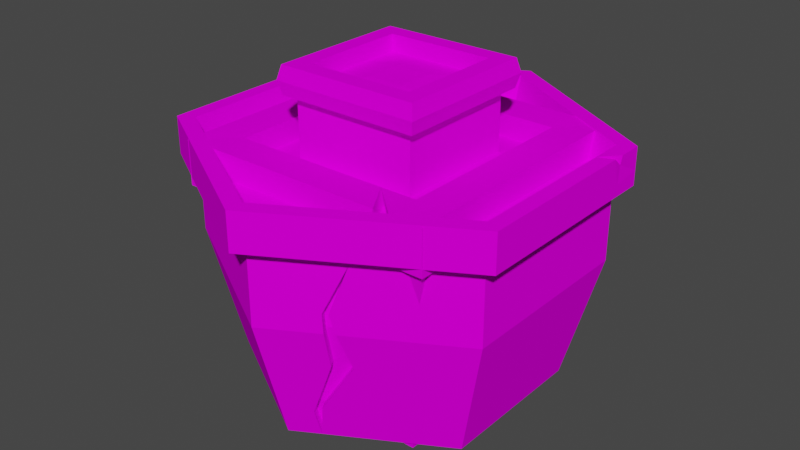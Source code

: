 # Source: pots.blend  (saved by Blender 2.92.15; exported with 4.5.12 LTS)
import bpy
from mathutils import Matrix  # noqa: F401  (used for matrix-valued properties, if any)

bpy.ops.wm.read_factory_settings(use_empty=True)
scene = bpy.context.scene
scene.name = 'Scene'

# ---- collections
col_collection = bpy.data.collections.new('Collection'); scene.collection.children.link(col_collection)

# ---- images (referenced by path relative to the original .blend; pixels are not part of the script)
import os
ASSET_DIR = os.environ.get("B2B_ASSET_DIR", "")  # directory of the original .blend (textures are referenced by path, not embedded)
HERE = os.path.dirname(os.path.abspath(__file__))  # packed textures are extracted next to this script under _unpacked/

def load_image(name, relpath, width, height, colorspace="sRGB"):
    """Load a texture the original file referenced (path relative to the .blend, or extracted next to this script)."""
    p = next((c for c in (os.path.join(HERE, relpath), os.path.join(ASSET_DIR, relpath)) if relpath and os.path.exists(c)), "")
    if p:
        img = bpy.data.images.load(p, check_existing=True)
        img.name = name
    else:  # same state as the original file: an image datablock whose file is absent (Cycles renders it pink)
        img = bpy.data.images.new(name, width, height)
        img.source = "FILE"
        img.filepath = "//" + (relpath or name)
    img.colorspace_settings.name = colorspace
    return img
img_colors_png = load_image('colors.png', 'colors.png', 1024, 1024, 'sRGB')

# ---- materials (node trees are filled in below, after node groups)
mat_material = bpy.data.materials.new('Material')
mat_material.alpha_threshold = 0.0
mat_material.use_transparent_shadow = False
mat_material.line_color = (0.0, 0.0, 0.0, 1.0)

# ---- material node trees
mat_material.use_nodes = True; mat_material.node_tree.nodes.clear()
_N = mat_material.node_tree.nodes; _L = mat_material.node_tree.links
n0 = _N.new('ShaderNodeOutputMaterial'); n0.name = 'Material Output'; n0.location = (300, 300)
n1 = _N.new('ShaderNodeBsdfPrincipled'); n1.name = 'Principled BSDF'; n1.location = (10, 300)
n1.distribution = 'GGX'
n1.subsurface_method = 'BURLEY'
n1.inputs[2].default_value = 0.0
n1.inputs[3].default_value = 1.45
n1.inputs[13].default_value = 0.0
n1.inputs[27].default_value = (0.0, 0.0, 0.0, 1.0)
n1.inputs[28].default_value = 1.0
n2 = _N.new('ShaderNodeTexImage'); n2.name = 'Image Texture'; n2.location = (-350, 163)
n2.image = img_colors_png
_L.new(n1.outputs[0], n0.inputs[0])
_L.new(n2.outputs[0], n1.inputs[0])
n0.is_active_output = True

# ---- world
world_world = bpy.data.worlds.new('World'); scene.world = world_world
world_world.use_nodes = True; world_world.node_tree.nodes.clear()
_N = world_world.node_tree.nodes; _L = world_world.node_tree.links
n0 = _N.new('ShaderNodeOutputWorld'); n0.name = 'World Output'; n0.location = (300, 300)
n1 = _N.new('ShaderNodeBackground'); n1.name = 'Background'; n1.location = (10, 300)
n1.inputs[0].default_value = (0.05088, 0.05088, 0.05088, 1.0)
_L.new(n1.outputs[0], n0.inputs[0])
n0.is_active_output = True
world_world.color = (0.05088, 0.05088, 0.05088)
world_world.use_sun_shadow = False
world_world.sun_shadow_jitter_overblur = 0.0

# ---- meshes
me_cylinder = bpy.data.meshes.new('Cylinder')
me_cylinder.from_pydata([(-3.151e-09, 0.09657, -0.0001006), (0.08363, 0.04828, -0.0001006), (0.08363, -0.04828, -0.0001006), (-1.159e-08, -0.09657, -0.0001006), (-0.08363, -0.04828, -0.0001006), (-0.08363, 0.04828, -0.0001006), (-1.85e-09, 0.1228, 0.01023), (-4.967e-10, 0.15, 0.1088), (-4.967e-10, 0.15, 0.1692), (0.1299, 0.075, 0.1692), (0.1299, 0.075, 0.1088), (0.1063, 0.06138, 0.01023), (0.1299, -0.075, 0.1692), (0.1299, -0.075, 0.1088), (0.1063, -0.06138, 0.01023), (-1.361e-08, -0.15, 0.1692), (-1.361e-08, -0.15, 0.1088), (-1.258e-08, -0.1228, 0.01023), (-0.1299, -0.075, 0.1692), (-0.1299, -0.075, 0.1088), (-0.1063, -0.06138, 0.01023), (-0.1299, 0.075, 0.1692), (-0.1299, 0.075, 0.1088), (-0.1063, 0.06138, 0.01023), (-1.112e-09, 0.1641, 0.1692), (-1.484e-08, -0.1641, 0.1692), (0.1421, -0.08203, 0.1988), (-1.484e-08, -0.1641, 0.1988), (-0.1421, -0.08203, 0.1988), (0.1421, 0.08203, 0.1988), (0.1421, -0.08203, 0.1692), (-0.1421, 0.08203, 0.1692), (-0.1421, -0.08203, 0.1692), (-1.112e-09, 0.1641, 0.1988), (0.1421, 0.08203, 0.1692), (-0.1421, 0.08203, 0.1988), (0.1299, 0.075, 0.1988), (-4.967e-10, 0.15, 0.1988), (-4.967e-10, 0.15, 0.1692), (0.1299, -0.075, 0.1988), (-1.361e-08, -0.15, 0.1988), (-0.1299, -0.075, 0.1988), (-0.1299, 0.075, 0.1988), (0.1299, 0.075, 0.1692), (0.1299, -0.075, 0.1692), (-1.361e-08, -0.15, 0.1692), (-0.1299, -0.075, 0.1692), (-0.1299, 0.075, 0.1692), (0.1299, 0.075, 0.1988), (-4.967e-10, 0.15, 0.1988), (0.1299, -0.075, 0.1988), (-1.361e-08, -0.15, 0.1988), (-0.1299, -0.075, 0.1988), (-0.1299, 0.075, 0.1988), (0.1414, 0.0609, 0.1918), (0.1414, 0.0609, 0.1918), (0.1414, 0.0609, 0.1918), (0.1414, 0.0609, 0.1918), (0.1414, 0.0609, 0.1918), (0.1421, 0.08203, 0.1811), (0.1421, 0.06192, 0.1988), (0.1421, 0.05253, 0.1988), (0.1421, 0.05818, 0.1782), (0.1299, 0.0479, 0.1988), (0.04829, -0.1221, 0.1088), (0.04134, -0.1261, 0.1088), (0.02118, -0.1105, 0.01023), (0.05667, -0.1173, 0.1609), (0.04068, -0.1265, 0.1238), (0.04449, -0.1243, 0.1231), (0.03991, -0.1187, 0.07889), (0.02055, -0.117, 0.03222), (0.0266, -0.1149, 0.03725), (0.05314, -0.1111, 0.07894), (0.04465, -0.1158, 0.1097), (0.0377, -0.1198, 0.1097), (0.05303, -0.111, 0.1618), (0.03704, -0.1202, 0.1246), (0.04085, -0.118, 0.1239), (0.03627, -0.1124, 0.07975), (0.01691, -0.1107, 0.03308), (0.01754, -0.1042, 0.01109), (0.02296, -0.1086, 0.03811), (0.0495, -0.1048, 0.0798), (0.1421, 0.08203, 0.1811), (0.1421, 0.06192, 0.1988), (0.1421, 0.05253, 0.1988), (0.1421, 0.05818, 0.1782), (0.1299, 0.0479, 0.1988), (0.1414, 0.0609, 0.1918), (0.1414, 0.0609, 0.1918), (0.1414, 0.0609, 0.1918), (0.1414, 0.0609, 0.1918), (0.1414, 0.0609, 0.1918), (0.0001922, 0.0002173, 0.1823), (-0.1246, 0.07196, 0.1779), (-0.1246, -0.07195, 0.1779), (3.064e-06, -0.1439, 0.1779), (0.1246, -0.07195, 0.1779), (3.077e-06, 0.1439, 0.1779), (0.1246, 0.07196, 0.1779)], [], [(21, 18, 46, 47), (53, 49, 37, 42), (18, 15, 45, 46), (15, 12, 44, 45), (12, 9, 43, 44), (9, 8, 38, 43), (0, 1, 2, 3, 4, 5), (5, 23, 6, 0), (23, 22, 7, 6), (22, 21, 8, 7), (4, 20, 23, 5), (20, 19, 22, 23), (19, 18, 21, 22), (3, 17, 20, 4), (17, 16, 19, 20), (16, 15, 18, 19), (2, 14, 66, 17, 3), (14, 13, 64, 73, 72, 66), (13, 12, 15, 16, 65, 68, 67, 69, 64), (1, 11, 14, 2), (11, 10, 13, 14), (10, 9, 12, 13), (0, 6, 11, 1), (6, 7, 10, 11), (7, 8, 9, 10), (31, 35, 33, 24), (32, 28, 35, 31), (25, 27, 28, 32), (30, 26, 27, 25), (34, 59, 62, 61, 26, 30), (24, 33, 29, 59, 34), (52, 53, 42, 41), (8, 21, 47, 38), (51, 52, 41, 40), (49, 48, 36, 37), (50, 51, 40, 39), (48, 50, 39, 63, 36), (43, 38, 24, 34), (39, 40, 27, 26), (47, 46, 32, 31), (42, 37, 33, 35), (44, 43, 34, 30), (36, 63, 60, 29), (37, 36, 29, 33), (46, 45, 25, 32), (40, 41, 28, 27), (45, 44, 30, 25), (41, 42, 35, 28), (38, 47, 31, 24), (49, 53, 95, 99), (51, 50, 98, 97), (48, 49, 99, 100), (53, 52, 96, 95), (50, 48, 100, 98), (52, 51, 97, 96), (54, 58, 56, 55), (60, 59, 29), (55, 57, 54), (61, 63, 39, 26), (61, 62, 87, 86), (63, 61, 86, 88), (56, 58, 92, 89), (59, 60, 85, 84), (60, 63, 88, 85), (73, 64, 74, 83), (66, 71, 70, 65, 16, 17), (64, 69, 78, 74), (74, 78, 76, 77, 75), (75, 79, 80, 81, 82, 83, 74), (71, 66, 81, 80), (69, 67, 76, 78), (67, 68, 77, 76), (66, 72, 82, 81), (65, 70, 79, 75), (68, 65, 75, 77), (72, 73, 83, 82), (70, 71, 80, 79), (90, 89, 84, 85), (92, 91, 86, 87), (89, 92, 87, 84), (93, 90, 85, 88), (91, 93, 88, 86), (57, 55, 90, 93), (55, 56, 89, 90), (62, 59, 84, 87), (54, 57, 93, 91), (58, 54, 91, 92), (94, 99, 95), (94, 95, 96), (94, 96, 97), (94, 97, 98), (94, 98, 100), (94, 100, 99)])
_uv = me_cylinder.uv_layers.new(name='UVMap')
_uv.uv.foreach_set('vector', [0.2702, 0.4063, 0.2702, 0.4063, 0.2702, 0.4063, 0.2702, 0.4063, 0.2702, 0.4063, 0.2702, 0.4063, 0.2702, 0.4063, 0.2702, 0.4063, 0.2702, 0.4063, 0.2702, 0.4063, 0.2702, 0.4063, 0.2702, 0.4063, 0.2702, 0.4063, 0.2702, 0.4063, 0.2702, 0.4063, 0.2702, 0.4063, 0.2702, 0.4063, 0.2702, 0.4063, 0.2702, 0.4063, 0.2702, 0.4063, 0.2702, 0.4063, 0.2702, 0.4063, 0.2702, 0.4063, 0.2702, 0.4063, 0.2702, 0.4063, 0.2702, 0.4063, 0.2702, 0.4063, 0.2702, 0.4063, 0.2702, 0.4063, 0.2702, 0.4063, 0.2702, 0.4063, 0.2702, 0.4063, 0.2702, 0.4063, 0.2702, 0.4063, 0.2702, 0.4063, 0.2702, 0.4063, 0.2702, 0.4063, 0.2702, 0.4063, 0.2702, 0.4063, 0.2702, 0.4063, 0.2702, 0.4063, 0.2702, 0.4063, 0.2702, 0.4063, 0.2702, 0.4063, 0.2702, 0.4063, 0.2702, 0.4063, 0.2702, 0.4063, 0.2702, 0.4063, 0.2702, 0.4063, 0.2702, 0.4063, 0.2702, 0.4063, 0.2702, 0.4063, 0.2702, 0.4063, 0.2702, 0.4063, 0.2702, 0.4063, 0.2702, 0.4063, 0.2702, 0.4063, 0.2702, 0.4063, 0.2702, 0.4063, 0.2702, 0.4063, 0.2702, 0.4063, 0.2702, 0.4063, 0.2702, 0.4063, 0.2702, 0.4063, 0.2702, 0.4063, 0.2702, 0.4063, 0.2702, 0.4063, 0.2702, 0.4063, 0.2702, 0.4063, 0.2702, 0.4063, 0.2702, 0.4063, 0.2702, 0.4063, 0.2702, 0.4063, 0.2702, 0.4063, 0.2702, 0.4063, 0.2702, 0.4063, 0.2702, 0.4063, 0.2702, 0.4063, 0.2702, 0.4063, 0.2702, 0.4063, 0.2702, 0.4063, 0.2702, 0.4063, 0.2702, 0.4063, 0.2702, 0.4063, 0.2702, 0.4063, 0.2702, 0.4063, 0.2702, 0.4063, 0.2702, 0.4063, 0.2702, 0.4063, 0.2702, 0.4063, 0.2702, 0.4063, 0.2702, 0.4063, 0.2702, 0.4063, 0.2702, 0.4063, 0.2702, 0.4063, 0.2702, 0.4063, 0.2702, 0.4063, 0.2702, 0.4063, 0.2702, 0.4063, 0.2702, 0.4063, 0.2702, 0.4063, 0.2702, 0.4063, 0.2702, 0.4063, 0.2702, 0.4063, 0.2702, 0.4063, 0.2702, 0.4063, 0.2702, 0.4063, 0.2702, 0.4063, 0.2702, 0.4063, 0.2702, 0.4063, 0.2702, 0.4063, 0.2702, 0.4063, 0.2702, 0.4063, 0.2702, 0.4063, 0.2702, 0.4063, 0.2702, 0.4063, 0.2702, 0.4063, 0.2702, 0.4063, 0.2702, 0.4063, 0.2702, 0.4063, 0.2702, 0.4063, 0.2702, 0.4063, 0.2702, 0.4063, 0.2702, 0.4063, 0.2702, 0.4063, 0.2702, 0.4063, 0.2702, 0.4063, 0.2702, 0.4063, 0.2702, 0.4063, 0.2702, 0.4063, 0.2702, 0.4063, 0.2702, 0.4063, 0.2702, 0.4063, 0.2702, 0.4063, 0.2702, 0.4063, 0.2702, 0.4063, 0.2702, 0.4063, 0.2702, 0.4063, 0.2702, 0.4063, 0.2702, 0.4063, 0.2702, 0.4063, 0.2702, 0.4063, 0.2702, 0.4063, 0.2702, 0.4063, 0.2702, 0.4063, 0.2702, 0.4063, 0.2702, 0.4063, 0.2702, 0.4063, 0.2702, 0.4063, 0.2702, 0.4063, 0.2702, 0.4063, 0.2702, 0.4063, 0.2702, 0.4063, 0.2702, 0.4063, 0.2702, 0.4063, 0.2702, 0.4063, 0.2702, 0.4063, 0.2702, 0.4063, 0.2702, 0.4063, 0.2702, 0.4063, 0.2702, 0.4063, 0.2702, 0.4063, 0.2702, 0.4063, 0.2702, 0.4063, 0.2702, 0.4063, 0.2702, 0.4063, 0.2702, 0.4063, 0.2702, 0.4063, 0.2702, 0.4063, 0.2702, 0.4063, 0.2702, 0.4063, 0.2702, 0.4063, 0.2702, 0.4063, 0.2702, 0.4063, 0.2702, 0.4063, 0.2702, 0.4063, 0.2702, 0.4063, 0.2702, 0.4063, 0.2702, 0.4063, 0.2702, 0.4063, 0.2702, 0.4063, 0.2702, 0.4063, 0.2702, 0.4063, 0.2702, 0.4063, 0.2702, 0.4063, 0.2702, 0.4063, 0.2702, 0.4063, 0.2702, 0.4063, 0.2702, 0.4063, 0.2702, 0.4063, 0.2702, 0.4063, 0.2702, 0.4063, 0.2702, 0.4063, 0.2702, 0.4063, 0.2702, 0.4063, 0.2702, 0.4063, 0.2702, 0.4063, 0.2702, 0.4063, 0.2702, 0.4063, 0.2702, 0.4063, 0.2702, 0.4063, 0.2702, 0.4063, 0.2702, 0.4063, 0.2702, 0.4063, 0.2702, 0.4063, 0.2702, 0.4063, 0.2702, 0.4063, 0.2702, 0.4063, 0.2702, 0.4063, 0.2702, 0.4063, 0.2702, 0.4063, 0.2702, 0.4063, 0.2702, 0.4063, 0.2702, 0.4063, 0.2702, 0.4063, 0.2702, 0.4063, 0.2702, 0.4063, 0.2702, 0.4063, 0.2702, 0.4063, 0.2702, 0.4063, 0.2702, 0.4063, 0.2702, 0.4063, 0.2702, 0.4063, 0.2702, 0.4063, 0.2702, 0.4063, 0.2702, 0.4063, 0.2702, 0.4063, 0.2702, 0.4063, 0.2702, 0.4063, 0.2702, 0.4063, 0.2702, 0.4063, 0.2702, 0.4063, 0.2702, 0.4063, 0.2702, 0.4063, 0.2702, 0.4063, 0.2702, 0.4063, 0.2702, 0.4063, 0.2702, 0.4063, 0.2702, 0.4063, 0.2702, 0.4063, 0.2702, 0.4063, 0.2702, 0.4063, 0.2702, 0.4063, 0.2702, 0.4063, 0.2702, 0.4063, 0.2702, 0.4063, 0.2702, 0.4063, 0.2702, 0.4063, 0.2702, 0.4063, 0.2702, 0.4063, 0.2702, 0.4063, 0.2702, 0.4063, 0.2702, 0.4063, 0.2702, 0.4063, 0.2702, 0.4063, 0.2702, 0.4063, 0.2702, 0.4063, 0.2702, 0.4063, 0.2702, 0.4063, 0.2702, 0.4063, 0.2702, 0.4063, 0.2702, 0.4063, 0.2702, 0.4063, 0.2702, 0.4063, 0.2702, 0.4063, 0.2702, 0.4063, 0.2702, 0.4063, 0.2702, 0.4063, 0.2702, 0.4063, 0.2702, 0.4063, 0.2702, 0.4063, 0.2702, 0.4063, 0.2702, 0.4063, 0.2702, 0.4063, 0.2702, 0.4063, 0.2702, 0.4063, 0.2702, 0.4063, 0.2702, 0.4063, 0.2702, 0.4063, 0.2702, 0.4063, 0.2702, 0.4063, 0.2702, 0.4063, 0.2596, 0.4532, 0.2596, 0.4532, 0.2596, 0.4532, 0.2596, 0.4532, 0.2596, 0.4532, 0.2596, 0.4532, 0.2596, 0.4532, 0.2596, 0.4532, 0.2596, 0.4532, 0.2596, 0.4532, 0.2596, 0.4532, 0.2596, 0.4532, 0.2702, 0.4063, 0.2702, 0.4063, 0.2702, 0.4063, 0.2702, 0.4063, 0.2702, 0.4063, 0.2702, 0.4063, 0.2702, 0.4063, 0.2702, 0.4063, 0.2702, 0.4063, 0.2702, 0.4063, 0.2702, 0.4063, 0.2702, 0.4063, 0.2702, 0.4063, 0.2702, 0.4063, 0.2702, 0.4063, 0.2702, 0.4063, 0.2702, 0.4063, 0.2702, 0.4063, 0.2702, 0.4063, 0.2702, 0.4063, 0.2702, 0.4063, 0.2702, 0.4063, 0.2702, 0.4063, 0.2702, 0.4063, 0.2702, 0.4063, 0.2702, 0.4063, 0.2702, 0.4063, 0.2702, 0.4063, 0.2702, 0.4063, 0.2702, 0.4063, 0.2702, 0.4063, 0.2702, 0.4063, 0.2571, 0.3438, 0.2571, 0.3438, 0.2571, 0.3438, 0.2571, 0.3438, 0.2571, 0.3438, 0.2571, 0.3438, 0.2571, 0.3438, 0.2571, 0.3438, 0.2571, 0.3438, 0.2571, 0.3438, 0.2571, 0.3438, 0.2571, 0.3438, 0.2571, 0.3438, 0.2571, 0.3438, 0.2571, 0.3438, 0.2571, 0.3438, 0.2571, 0.3438, 0.2571, 0.3438, 0.2571, 0.3438, 0.2571, 0.3438, 0.2702, 0.4063, 0.2702, 0.4063, 0.2702, 0.4063, 0.2702, 0.4063, 0.2702, 0.4063, 0.2702, 0.4063, 0.2702, 0.4063, 0.2702, 0.4063, 0.2702, 0.4063, 0.2702, 0.4063, 0.2702, 0.4063, 0.2702, 0.4063, 0.2702, 0.4063, 0.2702, 0.4063, 0.2702, 0.4063, 0.2702, 0.4063, 0.2702, 0.4063, 0.2702, 0.4063, 0.2702, 0.4063, 0.2702, 0.4063, 0.09929, 0.4457, 0.09929, 0.4457, 0.09929, 0.4457, 0.09929, 0.4457, 0.09929, 0.4457, 0.09929, 0.4457, 0.09929, 0.4457, 0.09929, 0.4457, 0.09929, 0.4457, 0.09929, 0.4457, 0.09929, 0.4457, 0.09929, 0.4457, 0.09929, 0.4457, 0.09929, 0.4457, 0.09929, 0.4457, 0.09929, 0.4457, 0.09929, 0.4457, 0.09929, 0.4457])
me_cylinder.materials.append(mat_material)
me_cylinder.use_remesh_fix_poles = True
me_cylinder.use_remesh_preserve_attributes = False
me_cylinder.use_mirror_vertex_groups = False
me_cylinder.update()
me_cube_001 = bpy.data.meshes.new('Cube.001')
me_cube_001.from_pydata([(-0.07105, -0.07105, -0.0008694), (-0.07672, -0.07672, 0.1972), (-0.07105, 0.07105, -0.0008694), (-0.07672, 0.07672, 0.1972), (0.07105, -0.07105, -0.0008694), (0.07672, -0.07672, 0.1972), (0.07105, 0.07105, -0.0008694), (0.07672, 0.07672, 0.1972), (-0.07105, -0.07105, 0.008598), (-0.08841, -0.08841, 0.09629), (-0.1043, -0.1043, 0.1628), (-0.1043, 0.1043, 0.1628), (-0.08841, 0.08841, 0.09629), (-0.07105, 0.07105, 0.008598), (0.1043, 0.1043, 0.1628), (0.08841, 0.08841, 0.09629), (0.07105, 0.07105, 0.008598), (0.1043, -0.1043, 0.1628), (0.08841, -0.08841, 0.09629), (0.07105, -0.07105, 0.008598), (-0.1043, -0.1043, 0.1979), (-0.1043, 0.1043, 0.1979), (0.1043, 0.1043, 0.1979), (0.1043, -0.1043, 0.1979), (-0.07672, -0.07672, 0.174), (-0.07672, 0.07672, 0.174), (0.07672, 0.07672, 0.174), (0.07672, -0.07672, 0.174), (-0.09876, -0.09876, 0.1594), (-0.09876, 0.09876, 0.1594), (0.09876, 0.09876, 0.1594), (0.09876, -0.09876, 0.1594), (0.05703, -0.1043, 0.1628), (0.04817, -0.07672, 0.1972), (0.07808, -0.1043, 0.1979), (0.06552, -0.1043, 0.1979), (0.07068, -0.09626, 0.1888), (0.06398, -0.09626, 0.1888), (0.05944, -0.09626, 0.17), (0.05471, -0.08152, 0.1884), (-0.0935, 0.08406, 0.1976), (-0.0868, 0.06074, 0.1975), (-0.1007, 0.03648, 0.1978), (-0.09018, 0.02095, 0.1976), (-0.09126, 0.03696, 0.1976), (-0.08375, 0.05818, 0.1974), (-0.09366, 0.08406, 0.1917), (-0.08695, 0.06074, 0.1916), (-0.1008, 0.03648, 0.1919), (-0.09033, 0.02095, 0.1917), (-0.09141, 0.03696, 0.1917), (-0.0839, 0.05818, 0.1915), (-0.07781, 0.07781, 0.04272), (-0.07596, 0.07596, 0.03338), (-0.08026, 0.04811, 0.05513), (-0.07684, 0.06284, 0.03787), (-0.0737, 0.04939, 0.022), (-0.07959, 0.02086, 0.05176), (-0.0875, 0.03227, 0.09172), (-0.04636, 0.07977, 0.05264), (-0.06535, 0.07671, 0.03719), (-0.07025, 0.06825, 0.04608), (-0.06864, 0.06664, 0.03793), (-0.07239, 0.04238, 0.05688), (-0.06941, 0.05521, 0.04185), (-0.06668, 0.0435, 0.02802), (-0.07181, 0.01864, 0.05395), (-0.0787, 0.02858, 0.08877), (-0.04286, 0.06996, 0.05471), (-0.05939, 0.0673, 0.04125)], [], [(10, 20, 21, 11), (11, 21, 22, 14), (14, 22, 23, 17), (17, 23, 34, 32), (2, 6, 4, 0), (5, 7, 26, 27), (4, 19, 8, 0), (19, 18, 9, 8), (31, 17, 32, 10, 28), (6, 16, 19, 4), (16, 15, 18, 19), (30, 14, 17, 31), (2, 13, 16, 6), (13, 53, 60, 59, 52, 12, 15, 16), (29, 11, 14, 30), (0, 8, 13, 2), (8, 9, 12, 52, 55, 54, 58, 57, 56, 53, 13), (28, 10, 11, 29), (1, 3, 21, 40, 45, 44, 43), (3, 7, 22, 21), (7, 5, 23, 22), (5, 33, 34, 23), (26, 25, 24, 27), (3, 1, 24, 25), (1, 33, 5, 27, 24), (7, 3, 25, 26), (9, 28, 29, 12), (12, 29, 30, 15), (15, 30, 31, 18), (18, 31, 28, 9), (37, 38, 36), (32, 35, 20, 10), (35, 32, 38, 37), (33, 35, 37, 39), (35, 33, 1, 20), (36, 39, 37), (34, 33, 39, 36), (32, 34, 36, 38), (49, 50, 51, 46, 47, 48), (44, 45, 51, 50), (42, 41, 40, 21, 20, 1, 43), (42, 43, 49, 48), (40, 41, 47, 46), (45, 40, 46, 51), (43, 44, 50, 49), (41, 42, 48, 47), (62, 65, 66, 67, 63, 64, 61), (56, 57, 66, 65), (52, 59, 68, 61), (61, 68, 69, 62), (54, 55, 64, 63), (59, 60, 69, 68), (57, 58, 67, 66), (55, 52, 61, 64), (60, 53, 62, 69), (58, 54, 63, 67), (53, 56, 65, 62)])
_uv = me_cube_001.uv_layers.new(name='UVMap')
_uv.uv.foreach_set('vector', [0.1279, 0.4063, 0.1279, 0.4063, 0.1279, 0.4063, 0.1279, 0.4063, 0.1279, 0.4063, 0.1279, 0.4063, 0.1279, 0.4063, 0.1279, 0.4063, 0.1279, 0.4063, 0.1279, 0.4063, 0.1279, 0.4063, 0.1279, 0.4063, 0.1279, 0.4063, 0.1279, 0.4063, 0.1279, 0.4063, 0.1279, 0.4062, 0.1279, 0.4063, 0.1279, 0.4063, 0.1279, 0.4063, 0.1279, 0.4063, 0.1279, 0.4063, 0.1279, 0.4063, 0.1279, 0.4063, 0.1279, 0.4063, 0.1279, 0.4063, 0.1279, 0.4063, 0.1279, 0.4063, 0.1279, 0.4063, 0.1279, 0.4063, 0.1279, 0.4063, 0.1279, 0.4063, 0.1279, 0.4063, 0.1279, 0.4063, 0.1279, 0.4063, 0.1279, 0.4062, 0.1279, 0.4063, 0.1279, 0.4063, 0.1279, 0.4063, 0.1279, 0.4063, 0.1279, 0.4063, 0.1279, 0.4063, 0.1279, 0.4063, 0.1279, 0.4063, 0.1279, 0.4063, 0.1279, 0.4063, 0.1279, 0.4063, 0.1279, 0.4063, 0.1279, 0.4063, 0.1279, 0.4063, 0.1279, 0.4063, 0.1279, 0.4063, 0.1279, 0.4063, 0.1279, 0.4063, 0.1279, 0.4063, 0.1279, 0.4062, 0.1279, 0.4062, 0.1279, 0.4063, 0.1279, 0.4063, 0.1279, 0.4063, 0.1279, 0.4063, 0.1279, 0.4063, 0.1279, 0.4063, 0.1279, 0.4063, 0.1279, 0.4063, 0.1279, 0.4063, 0.1279, 0.4063, 0.1279, 0.4063, 0.1279, 0.4063, 0.1279, 0.4063, 0.1279, 0.4063, 0.1279, 0.4063, 0.1279, 0.4063, 0.1279, 0.4063, 0.1279, 0.4062, 0.1279, 0.4063, 0.1279, 0.4063, 0.1279, 0.4063, 0.1279, 0.4062, 0.1279, 0.4062, 0.1279, 0.4063, 0.1279, 0.4063, 0.1279, 0.4063, 0.1279, 0.4063, 0.1279, 0.4063, 0.1279, 0.4063, 0.1279, 0.4063, 0.1279, 0.4063, 0.1279, 0.4063, 0.1279, 0.4063, 0.1279, 0.4063, 0.1279, 0.4062, 0.1279, 0.4063, 0.1279, 0.4063, 0.1279, 0.4063, 0.1279, 0.4063, 0.1279, 0.4063, 0.1279, 0.4063, 0.1279, 0.4063, 0.1279, 0.4063, 0.1279, 0.4063, 0.1279, 0.4062, 0.1279, 0.4063, 0.1279, 0.4063, 0.1869, 0.625, 0.1869, 0.625, 0.1869, 0.625, 0.1869, 0.625, 0.1279, 0.4063, 0.1279, 0.4063, 0.1279, 0.4063, 0.1279, 0.4063, 0.1279, 0.4063, 0.1279, 0.4062, 0.1279, 0.4063, 0.1279, 0.4063, 0.1279, 0.4063, 0.1279, 0.4063, 0.1279, 0.4063, 0.1279, 0.4063, 0.1279, 0.4063, 0.1279, 0.4063, 0.1279, 0.4063, 0.1279, 0.4063, 0.1279, 0.4063, 0.1279, 0.4063, 0.1279, 0.4063, 0.1279, 0.4063, 0.1279, 0.4063, 0.1279, 0.4063, 0.1279, 0.4063, 0.1279, 0.4063, 0.1279, 0.4063, 0.1279, 0.4063, 0.1279, 0.4063, 0.1279, 0.4063, 0.1279, 0.4063, 0.1016, 0.5, 0.1016, 0.5, 0.1016, 0.5, 0.1279, 0.4062, 0.1279, 0.4062, 0.1279, 0.4063, 0.1279, 0.4063, 0.1279, 0.4062, 0.1279, 0.4062, 0.1279, 0.4062, 0.1279, 0.4062, 0.1279, 0.4062, 0.1279, 0.4062, 0.1279, 0.4062, 0.1279, 0.4062, 0.1279, 0.4062, 0.1279, 0.4062, 0.1279, 0.4063, 0.1279, 0.4063, 0.1016, 0.5, 0.1016, 0.5, 0.1016, 0.5, 0.1279, 0.4063, 0.1279, 0.4062, 0.1279, 0.4062, 0.1279, 0.4063, 0.1279, 0.4062, 0.1279, 0.4063, 0.1279, 0.4063, 0.1279, 0.4062, 0.1028, 0.5, 0.1028, 0.5, 0.1028, 0.5, 0.1028, 0.5, 0.1028, 0.5, 0.1028, 0.5, 0.1279, 0.4063, 0.1279, 0.4063, 0.1279, 0.4063, 0.1279, 0.4063, 0.1279, 0.4063, 0.1279, 0.4063, 0.1279, 0.4063, 0.1279, 0.4063, 0.1279, 0.4063, 0.1279, 0.4063, 0.1279, 0.4062, 0.1279, 0.4063, 0.1279, 0.4062, 0.1279, 0.4062, 0.1279, 0.4063, 0.1279, 0.4063, 0.1279, 0.4063, 0.1279, 0.4063, 0.1279, 0.4063, 0.1279, 0.4063, 0.1279, 0.4063, 0.1279, 0.4063, 0.1279, 0.4063, 0.1279, 0.4062, 0.1279, 0.4063, 0.1279, 0.4063, 0.1279, 0.4062, 0.1279, 0.4063, 0.1279, 0.4063, 0.1279, 0.4063, 0.1279, 0.4063, 0.1044, 0.3438, 0.1044, 0.3438, 0.1044, 0.3438, 0.1044, 0.3438, 0.1044, 0.3438, 0.1044, 0.3437, 0.1044, 0.3438, 0.1279, 0.4062, 0.1279, 0.4063, 0.1279, 0.4063, 0.1279, 0.4062, 0.1279, 0.4063, 0.1279, 0.4063, 0.1279, 0.4063, 0.1279, 0.4063, 0.1044, 0.3438, 0.1044, 0.3438, 0.1044, 0.3438, 0.1044, 0.3438, 0.1279, 0.4063, 0.1279, 0.4062, 0.1279, 0.4062, 0.1279, 0.4063, 0.1279, 0.4063, 0.1279, 0.4062, 0.1279, 0.4062, 0.1279, 0.4063, 0.1279, 0.4063, 0.1279, 0.4063, 0.1279, 0.4063, 0.1279, 0.4063, 0.1279, 0.4062, 0.1279, 0.4063, 0.1279, 0.4063, 0.1279, 0.4062, 0.1279, 0.4062, 0.1279, 0.4062, 0.1279, 0.4062, 0.1279, 0.4062, 0.1279, 0.4063, 0.1279, 0.4063, 0.1279, 0.4063, 0.1279, 0.4063, 0.1279, 0.4062, 0.1279, 0.4062, 0.1279, 0.4062, 0.1279, 0.4062])
me_cube_001.materials.append(mat_material)
me_cube_001.use_remesh_fix_poles = True
me_cube_001.use_remesh_preserve_attributes = False
me_cube_001.use_mirror_vertex_groups = False
me_cube_001.update()
me_sphere = bpy.data.meshes.new('Sphere')
me_sphere.from_pydata([(0.0, 0.07071, 0.151), (0.0, 0.09239, 0.1296), (0.0, 0.1, 0.09129), (0.0, 0.09239, 0.05302), (0.0, 0.03827, -0.001551), (0.02706, 0.06533, 0.151), (0.03536, 0.08536, 0.1296), (0.03827, 0.09239, 0.09129), (0.03536, 0.08536, 0.05302), (0.02706, 0.06533, 0.02057), (0.01464, 0.03536, -0.001551), (0.05, 0.05, 0.151), (0.06533, 0.06533, 0.1296), (0.07071, 0.07071, 0.09129), (0.06533, 0.06533, 0.05302), (0.05, 0.05, 0.02057), (0.02706, 0.02706, -0.001551), (0.06533, 0.02706, 0.151), (0.08536, 0.03536, 0.1296), (0.09239, 0.03827, 0.09129), (0.08536, 0.03536, 0.05302), (0.06533, 0.02706, 0.02057), (0.03536, 0.01464, -0.001551), (0.07071, 8.6e-09, 0.151), (0.09239, 1.149e-09, 0.1296), (0.1, 4.875e-09, 0.09129), (0.09239, 1.149e-09, 0.05302), (0.07071, 8.6e-09, 0.02057), (0.03827, 1.139e-08, -0.001551), (0.06533, -0.02706, 0.151), (0.08536, -0.03536, 0.1296), (0.09239, -0.03827, 0.09129), (0.08536, -0.03536, 0.05302), (0.06533, -0.02706, 0.02057), (0.03536, -0.01464, -0.001551), (0.05, -0.05, 0.151), (0.06533, -0.06533, 0.1296), (0.07071, -0.07071, 0.09129), (0.06533, -0.06533, 0.05302), (0.05, -0.05, 0.02057), (0.02706, -0.02706, -0.001551), (0.02706, -0.06533, 0.151), (0.03536, -0.08536, 0.1296), (0.03827, -0.09239, 0.09129), (0.03536, -0.08536, 0.05302), (0.02706, -0.06533, 0.02057), (0.01464, -0.03536, -0.001551), (-2.254e-08, -0.07071, 0.151), (-2.813e-08, -0.09239, 0.1296), (-3.186e-08, -0.1, 0.09129), (-2.813e-08, -0.09239, 0.05302), (-2.254e-08, -0.07071, 0.02057), (-1.043e-08, -0.03827, -0.001551), (-0.02706, -0.06533, 0.151), (-0.03536, -0.08536, 0.1296), (-0.03827, -0.09239, 0.09129), (-0.03536, -0.08536, 0.05302), (-0.02706, -0.06533, 0.02057), (-0.01464, -0.03536, -0.001551), (-0.05, -0.05, 0.151), (-0.06533, -0.06533, 0.1296), (-0.07071, -0.07071, 0.09129), (-0.06533, -0.06533, 0.05302), (-0.05, -0.05, 0.02057), (-0.02706, -0.02706, -0.001551), (-0.06533, -0.02706, 0.151), (-0.08536, -0.03536, 0.1296), (-0.09239, -0.03827, 0.09129), (-0.08536, -0.03536, 0.05302), (-0.06533, -0.02706, 0.02057), (-0.03536, -0.01464, -0.001551), (-0.07071, 5.144e-08, 0.151), (-0.09239, 5.33e-08, 0.1296), (-0.1, 6.075e-08, 0.09129), (-0.09239, 5.33e-08, 0.05302), (-0.07071, 5.144e-08, 0.02057), (-0.03827, 3.002e-08, -0.001551), (-0.06533, 0.02706, 0.151), (-0.08536, 0.03536, 0.1296), (-0.09239, 0.03827, 0.09129), (-0.08536, 0.03536, 0.05302), (-0.06533, 0.02706, 0.02057), (-0.03536, 0.01464, -0.001551), (-0.05, 0.05, 0.151), (-0.06533, 0.06533, 0.1296), (-0.07071, 0.07071, 0.09129), (-0.06533, 0.06533, 0.05302), (-0.05, 0.05, 0.02057), (-0.02706, 0.02706, -0.001551), (-0.02706, 0.06533, 0.151), (-0.03536, 0.08536, 0.1296), (-0.03827, 0.09239, 0.09129), (-0.03536, 0.08536, 0.05302), (-0.02706, 0.06533, 0.02057), (-0.01464, 0.03536, -0.001551), (4.824e-08, 0.07071, 0.02057), (0.0, 1.51e-08, -0.001551), (0.0, 0.07071, 0.151), (0.0, 0.09239, 0.1296), (0.02706, 0.06533, 0.151), (0.03536, 0.08536, 0.1296), (0.05, 0.05, 0.151), (0.06533, 0.06533, 0.1296), (0.06533, 0.02706, 0.151), (0.08536, 0.03536, 0.1296), (0.07071, 8.6e-09, 0.151), (0.09239, 1.149e-09, 0.1296), (0.06533, -0.02706, 0.151), (0.08536, -0.03536, 0.1296), (0.05, -0.05, 0.151), (0.06533, -0.06533, 0.1296), (0.02706, -0.06533, 0.151), (0.03536, -0.08536, 0.1296), (-2.254e-08, -0.07071, 0.151), (-2.813e-08, -0.09239, 0.1296), (-0.02706, -0.06533, 0.151), (-0.03536, -0.08536, 0.1296), (-0.05, -0.05, 0.151), (-0.06533, -0.06533, 0.1296), (-0.06533, -0.02706, 0.151), (-0.08536, -0.03536, 0.1296), (-0.07071, 5.144e-08, 0.151), (-0.09239, 5.33e-08, 0.1296), (-0.06533, 0.02706, 0.151), (-0.08536, 0.03536, 0.1296), (-0.05, 0.05, 0.151), (-0.06533, 0.06533, 0.1296), (-0.02706, 0.06533, 0.151), (-0.03536, 0.08536, 0.1296), (-0.002204, 0.0769, 0.1518), (-0.002204, 0.09858, 0.1304), (0.02732, 0.07103, 0.1518), (0.03562, 0.09106, 0.1304), (0.05236, 0.0543, 0.1518), (0.06768, 0.06963, 0.1304), (0.06908, 0.02927, 0.1518), (0.08911, 0.03757, 0.1304), (0.07496, -0.0002578, 0.1518), (0.09663, -0.0002578, 0.1304), (0.06908, -0.02979, 0.1518), (0.08911, -0.03808, 0.1304), (0.05236, -0.05482, 0.1518), (0.06768, -0.07015, 0.1304), (0.02732, -0.07154, 0.1518), (0.03562, -0.09157, 0.1304), (-0.002204, -0.07742, 0.1518), (-0.002204, -0.0991, 0.1304), (-0.03173, -0.07154, 0.1518), (-0.04003, -0.09157, 0.1304), (-0.05676, -0.05482, 0.1518), (-0.07209, -0.07015, 0.1304), (-0.07349, -0.02979, 0.1518), (-0.09352, -0.03808, 0.1304), (-0.07936, -0.0002578, 0.1518), (-0.101, -0.0002578, 0.1304), (-0.07349, 0.02927, 0.1518), (-0.09352, 0.03757, 0.1304), (-0.05676, 0.0543, 0.1518), (-0.07209, 0.06963, 0.1304), (-0.03173, 0.07103, 0.1518), (-0.04003, 0.09106, 0.1304), (0.01464, 0.03536, 0.1356), (0.02706, 0.06533, 0.1381), (0.0, 0.07071, 0.1381), (0.02706, 0.02706, 0.1356), (0.05, 0.05, 0.1381), (0.03536, 0.01464, 0.1364), (0.06533, 0.02706, 0.1381), (0.03827, 1.139e-08, 0.1356), (0.07071, 8.6e-09, 0.1381), (0.03536, -0.01464, 0.1381), (0.06533, -0.02706, 0.1381), (0.02706, -0.02706, 0.1381), (0.05, -0.05, 0.1381), (0.01464, -0.03536, 0.1363), (0.02706, -0.06533, 0.1381), (-1.137e-08, -0.03827, 0.1372), (-2.254e-08, -0.07071, 0.1381), (-0.01464, -0.03536, 0.1379), (-0.02706, -0.06533, 0.1381), (-0.02706, -0.02706, 0.1355), (-0.05, -0.05, 0.1381), (-0.03536, -0.01464, 0.1359), (-0.06533, -0.02706, 0.1381), (-0.03827, 3.095e-08, 0.1363), (-0.07071, 5.144e-08, 0.1381), (-0.03536, 0.01464, 0.1372), (-0.06533, 0.02706, 0.1381), (-0.02706, 0.02706, 0.138), (-0.05, 0.05, 0.1381), (-0.01464, 0.03536, 0.1377), (-0.02706, 0.06533, 0.1381), (-6.217e-15, 5.329e-15, 0.1278), (2.309e-08, 0.03827, 0.1376), (-0.01277, -0.07532, 0.1518), (-0.02023, -0.09551, 0.1304), (-0.01969, -0.08344, 0.1424), (-0.01553, -0.0899, 0.1369), (-0.00952, -0.09099, 0.137), (-0.01427, -0.08418, 0.1428), (-0.01229, -0.07246, 0.1426), (-0.0173, -0.07835, 0.1358), (-0.01429, -0.08303, 0.1318), (-0.01769, -0.08709, 0.1271), (-0.009939, -0.08382, 0.1318), (-0.01338, -0.07888, 0.136), (0.06814, 0.0129, 0.151), (0.07076, 0.02082, 0.1518), (0.07439, 0.002607, 0.1518), (0.08505, 0.01343, 0.1392), (0.07184, 0.01653, 0.142), (0.07427, 0.004354, 0.142), (0.07009, 0.01124, 0.1414), (0.0814, 0.01159, 0.1335), (-0.08026, 0.05642, 0.09129), (-0.08923, 0.03696, 0.0741), (-0.07888, 0.04504, 0.05302), (-0.08112, 0.04741, 0.0693), (-0.05782, 0.03893, 0.09241), (-0.06483, 0.02374, 0.079), (-0.05675, 0.03005, 0.06254), (-0.0585, 0.0319, 0.07525)], [], [(4, 95, 9, 10), (3, 2, 7, 8), (12, 6, 100, 102), (96, 4, 10), (95, 3, 8, 9), (2, 1, 6, 7), (96, 10, 16), (9, 8, 14, 15), (7, 6, 12, 13), (10, 9, 15, 16), (8, 7, 13, 14), (42, 36, 110, 112), (13, 12, 18, 19), (16, 15, 21, 22), (14, 13, 19, 20), (29, 35, 109, 107), (96, 16, 22), (15, 14, 20, 21), (22, 21, 27, 28), (20, 19, 25, 26), (24, 18, 104, 106), (96, 22, 28), (21, 20, 26, 27), (19, 18, 24, 25), (47, 53, 115, 113), (96, 28, 34), (27, 26, 32, 33), (25, 24, 30, 31), (28, 27, 33, 34), (26, 25, 31, 32), (96, 34, 40), (33, 32, 38, 39), (31, 30, 36, 37), (34, 33, 39, 40), (32, 31, 37, 38), (41, 47, 113, 111), (40, 39, 45, 46), (38, 37, 43, 44), (36, 30, 108, 110), (96, 40, 46), (39, 38, 44, 45), (37, 36, 42, 43), (46, 45, 51, 52), (44, 43, 49, 50), (54, 48, 114, 116), (96, 46, 52), (45, 44, 50, 51), (43, 42, 48, 49), (53, 47, 177, 179), (96, 52, 58), (51, 50, 56, 57), (49, 48, 54, 55), (5, 0, 163, 162), (52, 51, 57, 58), (50, 49, 55, 56), (11, 17, 103, 101), (57, 56, 62, 63), (55, 54, 60, 61), (17, 11, 165, 167), (58, 57, 63, 64), (56, 55, 61, 62), (48, 42, 112, 114), (77, 71, 185, 187), (96, 58, 64), (64, 63, 69, 70), (62, 61, 67, 68), (89, 0, 97, 127), (71, 65, 183, 185), (96, 64, 70), (63, 62, 68, 69), (61, 60, 66, 67), (41, 35, 173, 175), (68, 67, 73, 74), (59, 65, 119, 117), (35, 29, 171, 173), (96, 70, 76), (69, 68, 74, 75), (67, 66, 72, 73), (11, 5, 162, 165), (70, 69, 75, 76), (96, 76, 82), (75, 74, 80, 81), (73, 72, 78, 79), (59, 53, 179, 181), (76, 75, 81, 82), (74, 73, 79, 215, 80), (53, 59, 117, 115), (89, 83, 189, 191), (79, 78, 84, 85, 214), (65, 59, 181, 183), (82, 81, 87, 88), (80, 215, 216), (18, 12, 102, 104), (29, 23, 169, 171), (96, 82, 88), (81, 80, 216, 86, 87), (88, 87, 93, 94), (86, 85, 91, 92), (71, 77, 123, 121), (83, 77, 187, 189), (96, 88, 94), (87, 86, 92, 93), (85, 84, 90, 91), (47, 41, 175, 177), (1, 90, 128, 98), (23, 17, 167, 169), (96, 94, 4), (93, 92, 3, 95), (91, 90, 1, 2), (0, 89, 191, 163), (94, 93, 95, 4), (92, 91, 2, 3), (118, 116, 148, 150), (100, 98, 130, 132), (123, 125, 157, 155), (105, 107, 139, 137), (126, 124, 156, 158), (108, 106, 138, 140), (113, 115, 147, 194, 145), (116, 114, 146, 195, 148), (121, 123, 155, 153), (103, 206, 207, 135), (124, 122, 154, 156), (106, 104, 136, 138), (111, 113, 145, 143), (114, 112, 144, 146), (119, 121, 153, 151), (101, 103, 135, 133), (17, 23, 105, 206, 103), (5, 11, 101, 99), (6, 1, 98, 100), (0, 5, 99, 97), (84, 78, 124, 126), (77, 83, 125, 123), (72, 66, 120, 122), (35, 41, 111, 109), (90, 84, 126, 128), (30, 24, 106, 108), (65, 71, 121, 119), (78, 72, 122, 124), (83, 89, 127, 125), (60, 54, 116, 118), (23, 29, 107, 105), (66, 60, 118, 120), (130, 129, 131, 132), (132, 131, 133, 134), (134, 133, 135, 136), (136, 135, 207, 209, 208, 137, 138), (138, 137, 139, 140), (140, 139, 141, 142), (142, 141, 143, 144), (144, 143, 145, 146), (146, 145, 194, 199, 198, 195), (148, 147, 149, 150), (150, 149, 151, 152), (152, 151, 153, 154), (154, 153, 155, 156), (156, 155, 157, 158), (158, 157, 159, 160), (160, 159, 129, 130), (97, 99, 131, 129), (115, 117, 149, 147), (110, 108, 140, 142), (128, 126, 158, 160), (107, 109, 141, 139), (125, 127, 159, 157), (102, 100, 132, 134), (120, 118, 150, 152), (98, 128, 160, 130), (99, 101, 133, 131), (117, 119, 151, 149), (109, 111, 143, 141), (127, 97, 129, 159), (112, 110, 142, 144), (104, 102, 134, 136), (122, 120, 152, 154), (193, 192, 161), (163, 193, 161, 162), (162, 161, 164, 165), (161, 192, 164), (165, 164, 166, 167), (164, 192, 166), (166, 192, 168), (167, 166, 168, 169), (168, 192, 170), (169, 168, 170, 171), (171, 170, 172, 173), (170, 192, 172), (173, 172, 174, 175), (172, 192, 174), (174, 192, 176), (175, 174, 176, 177), (176, 192, 178), (177, 176, 178, 179), (179, 178, 180, 181), (178, 192, 180), (180, 192, 182), (181, 180, 182, 183), (182, 192, 184), (183, 182, 184, 185), (185, 184, 186, 187), (184, 192, 186), (187, 186, 188, 189), (186, 192, 188), (188, 192, 190), (189, 188, 190, 191), (190, 192, 193), (191, 190, 193, 163), (201, 202, 203, 204, 205, 200), (195, 197, 196, 194, 147, 148), (198, 199, 205, 204), (197, 195, 203, 202), (194, 196, 201, 200), (199, 194, 200, 205), (195, 198, 204, 203), (196, 197, 202, 201), (210, 212, 211), (206, 208, 211, 212), (208, 206, 105, 137), (209, 207, 210, 213), (211, 213, 210), (208, 209, 213, 211), (207, 206, 212, 210), (220, 219, 218, 221), (214, 217, 221, 218), (217, 214, 85, 86, 216), (214, 215, 79), (216, 215, 219, 220), (217, 216, 220, 221), (215, 214, 218, 219)])
_uv = me_sphere.uv_layers.new(name='UVMap')
_uv.uv.foreach_set('vector', [0.2294, 0.5312, 0.2294, 0.5312, 0.2294, 0.5312, 0.2294, 0.5312, 0.2294, 0.5312, 0.2294, 0.5312, 0.2294, 0.5312, 0.2294, 0.5312, 0.2294, 0.5312, 0.2294, 0.5312, 0.2294, 0.5312, 0.2294, 0.5312, 0.2294, 0.5312, 0.2294, 0.5312, 0.2294, 0.5312, 0.2294, 0.5312, 0.2294, 0.5312, 0.2294, 0.5312, 0.2294, 0.5312, 0.2294, 0.5312, 0.2294, 0.5312, 0.2294, 0.5312, 0.2294, 0.5312, 0.2294, 0.5312, 0.2294, 0.5312, 0.2294, 0.5312, 0.2294, 0.5312, 0.2294, 0.5312, 0.2294, 0.5312, 0.2294, 0.5312, 0.2294, 0.5312, 0.2294, 0.5312, 0.2294, 0.5312, 0.2294, 0.5312, 0.2294, 0.5312, 0.2294, 0.5312, 0.2294, 0.5312, 0.2294, 0.5312, 0.2294, 0.5312, 0.2294, 0.5312, 0.2294, 0.5312, 0.2294, 0.5312, 0.2294, 0.5312, 0.2294, 0.5312, 0.2294, 0.5312, 0.2294, 0.5312, 0.2294, 0.5312, 0.2294, 0.5312, 0.2294, 0.5312, 0.2294, 0.5312, 0.2294, 0.5312, 0.2294, 0.5312, 0.2294, 0.5312, 0.2294, 0.5312, 0.2294, 0.5312, 0.2294, 0.5312, 0.2294, 0.5312, 0.2294, 0.5312, 0.2294, 0.5312, 0.2294, 0.5312, 0.2294, 0.5312, 0.2294, 0.5312, 0.2294, 0.5312, 0.2294, 0.5312, 0.2294, 0.5312, 0.2294, 0.5312, 0.2294, 0.5312, 0.2294, 0.5312, 0.2294, 0.5312, 0.2294, 0.5312, 0.2294, 0.5312, 0.2294, 0.5312, 0.2294, 0.5312, 0.2294, 0.5312, 0.2294, 0.5312, 0.2294, 0.5312, 0.2294, 0.5312, 0.2294, 0.5312, 0.2294, 0.5312, 0.2294, 0.5312, 0.2294, 0.5312, 0.2294, 0.5312, 0.2294, 0.5312, 0.2294, 0.5312, 0.2294, 0.5312, 0.2294, 0.5312, 0.2294, 0.5312, 0.2294, 0.5312, 0.2294, 0.5312, 0.2294, 0.5312, 0.2294, 0.5312, 0.2294, 0.5312, 0.2294, 0.5312, 0.2294, 0.5312, 0.2294, 0.5312, 0.2294, 0.5312, 0.2294, 0.5312, 0.2294, 0.5312, 0.2294, 0.5312, 0.2294, 0.5312, 0.2294, 0.5312, 0.2294, 0.5312, 0.2294, 0.5312, 0.2294, 0.5312, 0.2294, 0.5312, 0.2294, 0.5312, 0.2294, 0.5312, 0.2294, 0.5312, 0.2294, 0.5312, 0.2294, 0.5312, 0.2294, 0.5312, 0.2294, 0.5312, 0.2294, 0.5312, 0.2294, 0.5312, 0.2294, 0.5312, 0.2294, 0.5312, 0.2294, 0.5312, 0.2294, 0.5312, 0.2294, 0.5312, 0.2294, 0.5312, 0.2294, 0.5312, 0.2294, 0.5312, 0.2294, 0.5312, 0.2294, 0.5312, 0.2294, 0.5312, 0.2294, 0.5312, 0.2294, 0.5312, 0.2294, 0.5312, 0.2294, 0.5312, 0.2294, 0.5312, 0.2294, 0.5312, 0.2294, 0.5312, 0.2294, 0.5312, 0.2294, 0.5312, 0.2294, 0.5312, 0.2294, 0.5312, 0.2294, 0.5312, 0.2294, 0.5312, 0.2294, 0.5312, 0.2294, 0.5312, 0.2294, 0.5312, 0.2294, 0.5312, 0.2294, 0.5312, 0.2294, 0.5312, 0.2294, 0.5312, 0.2294, 0.5312, 0.2294, 0.5312, 0.2294, 0.5312, 0.2294, 0.5312, 0.2294, 0.5312, 0.2294, 0.5312, 0.2294, 0.5312, 0.2294, 0.5312, 0.2294, 0.5312, 0.2294, 0.5312, 0.2294, 0.5312, 0.2294, 0.5312, 0.2294, 0.5312, 0.2294, 0.5312, 0.2294, 0.5312, 0.2294, 0.5312, 0.2294, 0.5312, 0.2294, 0.5312, 0.2294, 0.5312, 0.2294, 0.5312, 0.2294, 0.5312, 0.2294, 0.5312, 0.2294, 0.5312, 0.2294, 0.5312, 0.2294, 0.5312, 0.2294, 0.5312, 0.2294, 0.5312, 0.2294, 0.5312, 0.2294, 0.5312, 0.2294, 0.5312, 0.2294, 0.5312, 0.2294, 0.5312, 0.2294, 0.5312, 0.2294, 0.5312, 0.2294, 0.5312, 0.2294, 0.5312, 0.2294, 0.5312, 0.2294, 0.5312, 0.2294, 0.5312, 0.2294, 0.5312, 0.2294, 0.5312, 0.2294, 0.5312, 0.2294, 0.5312, 0.2294, 0.5312, 0.2294, 0.5312, 0.2294, 0.5312, 0.2294, 0.5312, 0.2294, 0.5312, 0.2294, 0.5312, 0.2294, 0.5312, 0.2294, 0.5312, 0.2294, 0.5312, 0.2294, 0.5312, 0.2294, 0.5312, 0.2294, 0.5312, 0.2294, 0.5312, 0.2294, 0.5312, 0.2294, 0.5312, 0.2294, 0.5312, 0.2294, 0.5312, 0.2294, 0.5312, 0.2294, 0.5312, 0.2294, 0.5312, 0.2294, 0.5312, 0.2294, 0.5312, 0.2294, 0.5312, 0.2294, 0.5312, 0.2294, 0.5312, 0.2294, 0.5312, 0.2294, 0.5312, 0.2294, 0.5312, 0.2294, 0.5312, 0.2294, 0.5312, 0.2294, 0.5312, 0.2294, 0.5312, 0.2294, 0.5312, 0.2294, 0.5312, 0.2294, 0.5312, 0.2294, 0.5312, 0.2294, 0.5312, 0.2294, 0.5312, 0.2294, 0.5312, 0.2294, 0.5312, 0.2294, 0.5312, 0.2294, 0.5312, 0.2294, 0.5312, 0.2294, 0.5312, 0.2294, 0.5312, 0.2294, 0.5312, 0.2294, 0.5312, 0.2294, 0.5312, 0.2294, 0.5312, 0.2294, 0.5312, 0.2294, 0.5312, 0.2294, 0.5312, 0.2294, 0.5312, 0.2294, 0.5312, 0.2294, 0.5312, 0.2294, 0.5312, 0.2294, 0.5312, 0.2294, 0.5312, 0.2294, 0.5312, 0.2294, 0.5312, 0.2294, 0.5312, 0.2294, 0.5312, 0.2294, 0.5312, 0.2294, 0.5312, 0.2294, 0.5312, 0.2294, 0.5312, 0.2294, 0.5312, 0.2294, 0.5312, 0.2294, 0.5312, 0.2294, 0.5312, 0.2294, 0.5312, 0.2294, 0.5312, 0.2294, 0.5312, 0.2294, 0.5312, 0.2294, 0.5312, 0.2294, 0.5312, 0.2294, 0.5312, 0.2294, 0.5312, 0.2294, 0.5312, 0.2294, 0.5312, 0.2294, 0.5312, 0.2294, 0.5312, 0.2294, 0.5312, 0.2294, 0.5312, 0.2294, 0.5312, 0.2294, 0.5312, 0.2294, 0.5312, 0.2294, 0.5312, 0.2294, 0.5312, 0.2294, 0.5312, 0.2294, 0.5312, 0.2294, 0.5312, 0.2294, 0.5312, 0.2294, 0.5312, 0.2294, 0.5312, 0.2294, 0.5312, 0.2294, 0.5312, 0.2294, 0.5312, 0.2294, 0.5312, 0.2294, 0.5312, 0.2294, 0.5312, 0.2294, 0.5312, 0.2294, 0.5312, 0.2294, 0.5312, 0.2294, 0.5312, 0.2294, 0.5312, 0.2294, 0.5312, 0.2294, 0.5312, 0.2294, 0.5312, 0.2294, 0.5312, 0.2294, 0.5312, 0.2294, 0.5312, 0.2294, 0.5312, 0.2294, 0.5312, 0.2294, 0.5312, 0.2294, 0.5312, 0.2294, 0.5312, 0.2294, 0.5312, 0.2294, 0.5312, 0.2294, 0.5312, 0.2294, 0.5312, 0.2294, 0.5312, 0.2294, 0.5312, 0.2294, 0.5312, 0.2294, 0.5312, 0.2294, 0.5312, 0.2294, 0.5312, 0.2294, 0.5312, 0.2294, 0.5312, 0.2294, 0.5312, 0.2294, 0.5312, 0.2294, 0.5312, 0.2294, 0.5312, 0.2294, 0.5312, 0.2294, 0.5312, 0.2294, 0.5312, 0.2294, 0.5312, 0.2294, 0.5312, 0.2294, 0.5312, 0.2294, 0.5312, 0.2294, 0.5312, 0.2294, 0.5312, 0.2294, 0.5312, 0.2294, 0.5312, 0.2294, 0.5312, 0.2294, 0.5312, 0.2294, 0.5312, 0.2294, 0.5312, 0.2294, 0.5312, 0.2294, 0.5312, 0.2294, 0.5312, 0.2294, 0.5312, 0.2294, 0.5312, 0.2294, 0.5312, 0.2294, 0.5312, 0.2294, 0.5312, 0.2294, 0.5312, 0.2294, 0.5312, 0.2294, 0.5312, 0.2294, 0.5312, 0.2294, 0.5312, 0.2294, 0.5312, 0.2294, 0.5312, 0.2294, 0.5312, 0.2294, 0.5312, 0.2294, 0.5312, 0.2294, 0.5312, 0.2294, 0.5312, 0.2294, 0.5312, 0.2294, 0.5312, 0.2294, 0.5312, 0.2294, 0.5312, 0.2294, 0.5312, 0.2294, 0.5312, 0.2294, 0.5312, 0.2294, 0.5312, 0.2294, 0.5312, 0.2294, 0.5312, 0.2294, 0.5312, 0.2294, 0.5312, 0.2294, 0.5312, 0.2294, 0.5312, 0.2294, 0.5312, 0.2294, 0.5312, 0.2294, 0.5312, 0.2294, 0.5312, 0.2294, 0.5312, 0.2294, 0.5312, 0.2294, 0.5312, 0.2294, 0.5312, 0.2294, 0.5312, 0.2294, 0.5312, 0.2294, 0.5312, 0.2294, 0.5312, 0.2294, 0.5312, 0.2294, 0.5312, 0.2294, 0.5312, 0.2294, 0.5312, 0.2294, 0.5312, 0.2294, 0.5312, 0.2294, 0.5312, 0.2294, 0.5312, 0.2294, 0.5312, 0.2294, 0.5312, 0.2294, 0.5312, 0.2294, 0.5312, 0.2294, 0.5312, 0.2294, 0.5312, 0.2294, 0.5312, 0.2294, 0.5312, 0.2294, 0.5312, 0.2294, 0.5312, 0.2294, 0.5312, 0.2294, 0.5312, 0.2294, 0.5312, 0.2294, 0.5312, 0.2294, 0.5312, 0.2294, 0.5312, 0.2294, 0.5312, 0.2294, 0.5312, 0.2294, 0.5312, 0.2294, 0.5312, 0.2294, 0.5312, 0.2294, 0.5312, 0.2294, 0.5312, 0.2294, 0.5312, 0.2294, 0.5312, 0.2294, 0.5312, 0.2294, 0.5312, 0.2294, 0.5312, 0.2294, 0.5312, 0.2294, 0.5312, 0.2294, 0.5312, 0.2294, 0.5312, 0.2294, 0.5312, 0.2294, 0.5312, 0.2294, 0.5312, 0.2294, 0.5312, 0.2294, 0.5312, 0.2294, 0.5312, 0.2294, 0.5312, 0.2294, 0.5312, 0.2294, 0.5312, 0.2294, 0.5312, 0.2294, 0.5312, 0.2294, 0.5312, 0.2294, 0.5312, 0.2294, 0.5312, 0.2294, 0.5312, 0.2294, 0.5312, 0.2294, 0.5312, 0.2294, 0.5312, 0.2294, 0.5312, 0.2294, 0.5312, 0.2294, 0.5312, 0.2294, 0.5312, 0.2294, 0.5312, 0.2294, 0.5312, 0.2294, 0.5312, 0.2294, 0.5312, 0.2294, 0.5312, 0.2294, 0.5312, 0.2294, 0.5312, 0.2294, 0.5312, 0.2294, 0.5312, 0.2294, 0.5312, 0.2294, 0.5312, 0.2294, 0.5312, 0.2294, 0.5312, 0.2294, 0.5312, 0.2294, 0.5312, 0.2294, 0.5312, 0.2294, 0.5312, 0.2294, 0.5312, 0.2294, 0.5312, 0.2294, 0.5312, 0.2294, 0.5312, 0.2294, 0.5312, 0.2294, 0.5312, 0.2294, 0.5312, 0.2294, 0.5312, 0.2294, 0.5312, 0.2294, 0.5312, 0.2294, 0.5312, 0.2294, 0.5312, 0.2294, 0.5312, 0.2294, 0.5312, 0.2294, 0.5312, 0.2294, 0.5312, 0.2294, 0.5312, 0.2294, 0.5312, 0.2294, 0.5312, 0.2294, 0.5312, 0.2294, 0.5312, 0.2294, 0.5312, 0.2294, 0.5312, 0.2294, 0.5312, 0.2294, 0.5312, 0.2294, 0.5312, 0.2294, 0.5312, 0.2294, 0.5312, 0.2294, 0.5312, 0.2294, 0.5312, 0.2294, 0.5312, 0.2294, 0.5312, 0.2294, 0.5312, 0.2294, 0.5312, 0.2294, 0.5312, 0.2294, 0.5312, 0.2294, 0.5312, 0.2294, 0.5312, 0.2294, 0.5312, 0.2294, 0.5312, 0.2294, 0.5312, 0.2294, 0.5312, 0.2294, 0.5312, 0.2294, 0.5312, 0.2294, 0.5312, 0.2294, 0.5312, 0.2294, 0.5312, 0.2294, 0.5312, 0.2294, 0.5312, 0.2294, 0.5312, 0.2294, 0.5312, 0.2294, 0.5312, 0.2294, 0.5312, 0.2294, 0.5312, 0.2294, 0.5312, 0.2294, 0.5312, 0.2294, 0.5312, 0.2294, 0.5312, 0.2294, 0.5312, 0.2294, 0.5312, 0.2294, 0.5312, 0.2294, 0.5312, 0.2294, 0.5312, 0.2294, 0.5312, 0.2294, 0.5312, 0.2294, 0.5312, 0.2294, 0.5312, 0.2294, 0.5312, 0.2294, 0.5312, 0.2294, 0.5312, 0.2294, 0.5312, 0.2294, 0.5312, 0.2294, 0.5312, 0.2294, 0.5312, 0.2294, 0.5312, 0.2294, 0.5312, 0.2294, 0.5312, 0.2294, 0.5312, 0.2294, 0.5312, 0.2294, 0.5312, 0.2294, 0.5312, 0.2294, 0.5312, 0.2294, 0.5312, 0.2294, 0.5312, 0.2294, 0.5312, 0.2294, 0.5312, 0.2294, 0.5312, 0.2294, 0.5312, 0.2294, 0.5312, 0.2294, 0.5312, 0.2294, 0.5312, 0.2294, 0.5312, 0.2294, 0.5312, 0.2294, 0.5312, 0.2294, 0.5312, 0.2294, 0.5312, 0.2294, 0.5312, 0.2294, 0.5312, 0.2294, 0.5312, 0.2294, 0.5312, 0.2294, 0.5312, 0.2294, 0.5312, 0.2294, 0.5312, 0.2294, 0.5312, 0.2294, 0.5312, 0.2294, 0.5312, 0.2294, 0.5312, 0.2294, 0.5312, 0.2294, 0.5312, 0.2294, 0.5312, 0.2294, 0.5312, 0.2294, 0.5312, 0.2294, 0.5312, 0.2294, 0.5312, 0.2294, 0.5312, 0.2294, 0.5312, 0.2294, 0.5312, 0.2294, 0.5312, 0.2294, 0.5312, 0.2294, 0.5312, 0.2294, 0.5312, 0.2294, 0.5312, 0.2294, 0.5312, 0.2294, 0.5312, 0.2294, 0.5312, 0.2294, 0.5312, 0.2294, 0.5312, 0.2294, 0.5312, 0.2294, 0.5312, 0.2294, 0.5312, 0.2294, 0.5312, 0.2294, 0.5312, 0.2294, 0.5312, 0.2294, 0.5312, 0.2294, 0.5312, 0.2294, 0.5312, 0.2294, 0.5312, 0.2294, 0.5312, 0.2294, 0.5312, 0.2294, 0.5312, 0.2294, 0.5312, 0.2294, 0.5312, 0.2294, 0.5313, 0.2294, 0.5312, 0.2294, 0.5312, 0.2294, 0.5312, 0.2294, 0.5312, 0.2294, 0.5312, 0.2294, 0.5312, 0.2294, 0.5312, 0.2294, 0.5312, 0.2294, 0.5312, 0.2294, 0.5312, 0.2294, 0.5312, 0.2294, 0.5312, 0.2294, 0.5312, 0.2294, 0.5312, 0.2294, 0.5312, 0.2294, 0.5312, 0.2294, 0.5312, 0.2294, 0.5312, 0.2294, 0.5312, 0.2294, 0.5312, 0.2294, 0.5312, 0.2294, 0.5312, 0.2294, 0.5312, 0.2294, 0.5312, 0.2294, 0.5312, 0.2294, 0.5312, 0.2294, 0.5312, 0.2294, 0.5312, 0.2294, 0.5312, 0.2294, 0.5312, 0.2294, 0.5312, 0.2294, 0.5312, 0.2294, 0.5312, 0.2294, 0.5312, 0.2294, 0.5312, 0.2294, 0.5312, 0.2294, 0.5312, 0.2294, 0.5312, 0.2294, 0.5312, 0.2294, 0.5312, 0.2294, 0.5312, 0.2294, 0.5312, 0.2294, 0.5312, 0.2294, 0.5312, 0.2294, 0.5312, 0.2294, 0.5312, 0.2294, 0.5312, 0.2294, 0.5312, 0.2294, 0.5312, 0.2294, 0.5312, 0.2294, 0.5312, 0.2294, 0.5312, 0.2294, 0.5312, 0.2294, 0.5312, 0.2294, 0.5312, 0.2294, 0.5312, 0.2294, 0.5312, 0.2294, 0.5312, 0.2294, 0.5312, 0.2294, 0.5312, 0.2294, 0.5312, 0.2294, 0.5312, 0.2294, 0.5312, 0.2294, 0.5312, 0.2294, 0.5312, 0.2294, 0.5312, 0.2294, 0.5312, 0.2294, 0.5312, 0.2294, 0.5312, 0.2294, 0.5312, 0.2294, 0.5312, 0.2294, 0.5312, 0.2294, 0.5312, 0.2294, 0.5312, 0.2294, 0.5312, 0.2294, 0.5312, 0.2294, 0.5312, 0.2294, 0.5312, 0.2294, 0.5312, 0.2294, 0.5312, 0.2294, 0.5312, 0.2294, 0.5312, 0.2294, 0.5312, 0.2294, 0.5312, 0.2294, 0.5312, 0.2294, 0.5312, 0.2294, 0.5312, 0.2294, 0.5312, 0.2294, 0.5312, 0.2294, 0.5312, 0.2294, 0.5312, 0.2294, 0.5312, 0.2294, 0.5312, 0.2294, 0.5312, 0.09868, 0.5312, 0.09868, 0.5312, 0.09868, 0.5312, 0.09868, 0.5312, 0.09868, 0.5312, 0.09868, 0.5312, 0.09868, 0.5312, 0.09868, 0.5312, 0.09868, 0.5312, 0.09868, 0.5312, 0.09868, 0.5312, 0.09868, 0.5312, 0.09868, 0.5312, 0.09868, 0.5312, 0.09868, 0.5312, 0.09868, 0.5312, 0.09868, 0.5312, 0.09868, 0.5312, 0.09868, 0.5312, 0.09868, 0.5312, 0.09868, 0.5312, 0.09868, 0.5312, 0.09868, 0.5312, 0.09868, 0.5312, 0.09868, 0.5312, 0.09868, 0.5312, 0.09868, 0.5312, 0.09868, 0.5312, 0.09868, 0.5312, 0.09868, 0.5312, 0.09868, 0.5312, 0.09868, 0.5312, 0.09868, 0.5312, 0.09868, 0.5312, 0.09868, 0.5312, 0.09868, 0.5312, 0.09868, 0.5312, 0.09868, 0.5312, 0.09868, 0.5312, 0.09868, 0.5312, 0.09868, 0.5312, 0.09868, 0.5312, 0.09868, 0.5312, 0.09868, 0.5312, 0.09868, 0.5312, 0.09868, 0.5312, 0.09868, 0.5312, 0.09868, 0.5312, 0.09868, 0.5312, 0.09868, 0.5312, 0.09868, 0.5312, 0.09868, 0.5312, 0.09868, 0.5312, 0.09868, 0.5312, 0.09868, 0.5312, 0.09868, 0.5312, 0.09868, 0.5312, 0.09868, 0.5312, 0.09868, 0.5312, 0.09868, 0.5312, 0.09868, 0.5312, 0.09868, 0.5312, 0.09868, 0.5312, 0.09868, 0.5312, 0.09868, 0.5312, 0.09868, 0.5312, 0.09868, 0.5312, 0.09868, 0.5312, 0.09868, 0.5312, 0.09868, 0.5312, 0.09868, 0.5312, 0.09868, 0.5312, 0.09868, 0.5312, 0.09868, 0.5312, 0.09868, 0.5312, 0.09868, 0.5312, 0.09868, 0.5312, 0.09868, 0.5312, 0.09868, 0.5312, 0.09868, 0.5312, 0.09868, 0.5312, 0.09868, 0.5312, 0.09868, 0.5312, 0.09868, 0.5312, 0.09868, 0.5312, 0.09868, 0.5312, 0.09868, 0.5312, 0.09868, 0.5312, 0.09868, 0.5312, 0.09868, 0.5312, 0.09868, 0.5312, 0.09868, 0.5312, 0.09868, 0.5312, 0.09868, 0.5312, 0.09868, 0.5312, 0.09868, 0.5312, 0.09868, 0.5312, 0.09868, 0.5312, 0.09868, 0.5312, 0.09868, 0.5312, 0.09868, 0.5312, 0.09868, 0.5312, 0.09868, 0.5312, 0.09868, 0.5312, 0.09868, 0.5312, 0.09868, 0.5312, 0.09868, 0.5312, 0.09868, 0.5312, 0.09868, 0.5312, 0.09868, 0.5312, 0.09868, 0.5312, 0.09868, 0.5312, 0.2126, 0.4688, 0.2126, 0.4688, 0.2126, 0.4688, 0.2126, 0.4688, 0.2126, 0.4688, 0.2126, 0.4688, 0.2294, 0.5312, 0.2294, 0.5312, 0.2294, 0.5312, 0.2294, 0.5312, 0.2294, 0.5312, 0.2294, 0.5312, 0.2294, 0.5312, 0.2294, 0.5313, 0.2294, 0.5313, 0.2294, 0.5312, 0.2294, 0.5312, 0.2294, 0.5312, 0.2294, 0.5312, 0.2294, 0.5312, 0.2294, 0.5312, 0.2294, 0.5312, 0.2294, 0.5312, 0.2294, 0.5312, 0.2294, 0.5313, 0.2294, 0.5312, 0.2294, 0.5312, 0.2294, 0.5313, 0.2294, 0.5312, 0.2294, 0.5312, 0.2294, 0.5312, 0.2294, 0.5312, 0.2294, 0.5312, 0.2294, 0.5312, 0.2294, 0.5312, 0.2294, 0.5312, 0.1941, 0.5312, 0.1941, 0.5312, 0.1941, 0.5312, 0.2294, 0.5312, 0.2294, 0.5312, 0.2294, 0.5312, 0.2294, 0.5312, 0.2294, 0.5312, 0.2294, 0.5312, 0.2294, 0.5312, 0.2294, 0.5312, 0.2294, 0.5312, 0.2294, 0.5312, 0.2294, 0.5312, 0.2294, 0.5312, 0.1941, 0.5312, 0.1941, 0.5312, 0.1941, 0.5312, 0.2294, 0.5312, 0.2294, 0.5312, 0.2294, 0.5312, 0.2294, 0.5312, 0.2294, 0.5312, 0.2294, 0.5312, 0.2294, 0.5312, 0.2294, 0.5312, 0.1928, 0.4062, 0.1928, 0.4062, 0.1928, 0.4062, 0.1928, 0.4062, 0.2294, 0.5312, 0.2294, 0.5312, 0.2294, 0.5312, 0.2294, 0.5312, 0.2294, 0.5312, 0.2294, 0.5312, 0.2294, 0.5312, 0.2294, 0.5312, 0.2294, 0.5312, 0.2294, 0.5312, 0.2294, 0.5312, 0.2294, 0.5312, 0.2294, 0.5312, 0.2294, 0.5312, 0.2294, 0.5312, 0.2294, 0.5312, 0.2294, 0.5312, 0.2294, 0.5312, 0.2294, 0.5312, 0.2294, 0.5312, 0.2294, 0.5312, 0.2294, 0.5312, 0.2294, 0.5312, 0.2294, 0.5312])
me_sphere.materials.append(mat_material)
me_sphere.use_remesh_fix_poles = True
me_sphere.use_remesh_preserve_attributes = False
me_sphere.use_mirror_vertex_groups = False
me_sphere.update()
me_cube_002 = bpy.data.meshes.new('Cube.002')
me_cube_002.from_pydata([(-0.05, -0.05, 0.0), (-0.04316, -0.04316, 0.25), (-0.05, 0.05, 0.0), (-0.04316, 0.04316, 0.25), (0.05, -0.05, 0.0), (0.04316, -0.04316, 0.25), (0.05, 0.05, 0.0), (0.04316, 0.04316, 0.25), (-0.05, -0.05, 0.008191), (-0.03388, -0.03388, 0.01415), (-0.05, -0.05, 0.175), (-0.05, -0.05, 0.2278), (-0.05, 0.05, 0.2278), (-0.05, 0.05, 0.1764), (-0.03388, 0.03388, 0.01323), (-0.05, 0.05, 0.008191), (0.05, 0.05, 0.2278), (0.05, 0.05, 0.1767), (0.03388, 0.03388, 0.01323), (0.05, 0.05, 0.008191), (0.05, -0.05, 0.2278), (0.05, -0.05, 0.1767), (0.03388, -0.03388, 0.01328), (0.05, -0.05, 0.008191), (-0.01366, -0.01366, 0.03799), (-0.03326, -0.03326, 0.1293), (-0.03326, 0.03326, 0.1296), (-0.01366, 0.01366, 0.03782), (0.03326, 0.03326, 0.1297), (0.01366, 0.01366, 0.03785), (0.03326, -0.03326, 0.1297), (0.01366, -0.01366, 0.03786), (-0.05, -0.05, 0.2278), (-0.05, -0.05, 0.25), (-0.05, 0.05, 0.25), (0.05, 0.05, 0.25), (0.05, -0.05, 0.25), (-0.05, 0.05, 0.2278), (0.05, 0.05, 0.2278), (0.05, -0.05, 0.2278), (-0.05696, -0.05696, 0.2278), (-0.05696, -0.05696, 0.25), (-0.05696, 0.05696, 0.25), (0.05696, 0.05696, 0.25), (0.05696, -0.05696, 0.25), (-0.05696, 0.05696, 0.2278), (0.05696, 0.05696, 0.2278), (0.05696, -0.05696, 0.2278), (-0.04316, -0.04316, 0.2367), (-0.04316, 0.04316, 0.2367), (0.04316, 0.04316, 0.2367), (0.04316, -0.04316, 0.2367), (-0.01478, -0.01478, 0.1148), (-0.01478, 0.01478, 0.1149), (0.01478, 0.01478, 0.1149), (0.01478, -0.01478, 0.1149), (-0.05966, -0.05966, 0.2388), (-0.05966, 0.05966, 0.2388), (0.05966, 0.05966, 0.2388), (0.05966, -0.05966, 0.2388), (-0.04316, -0.01439, 0.2367), (-0.04316, 0.01439, 0.2367), (-0.01439, 0.04316, 0.2367), (0.01439, 0.04316, 0.2367), (0.04316, 0.01439, 0.2367), (0.04316, -0.01439, 0.2367), (0.01439, -0.04316, 0.2367), (-0.01439, -0.04316, 0.2367), (0.01216, 0.01586, 0.2385), (0.01216, -0.01291, 0.2385), (-0.01661, 0.01586, 0.2385), (-0.01661, -0.01291, 0.2385)], [], [(20, 16, 38, 39), (16, 12, 37, 38), (7, 5, 36, 35), (12, 11, 32, 37), (2, 6, 4, 0), (51, 5, 65), (4, 23, 8, 0), (23, 22, 9, 8), (30, 21, 10, 25), (21, 20, 11, 10), (6, 19, 23, 4), (19, 18, 22, 23), (28, 17, 21, 30), (17, 16, 20, 21), (2, 15, 19, 6), (15, 14, 18, 19), (26, 13, 17, 28), (13, 12, 16, 17), (0, 8, 15, 2), (8, 9, 14, 15), (25, 10, 13, 26), (10, 11, 12, 13), (9, 24, 27, 14), (52, 25, 26, 53), (14, 27, 29, 18), (53, 26, 28, 54), (18, 29, 31, 22), (54, 28, 30, 55), (22, 31, 24, 9), (55, 30, 25, 52), (38, 37, 45, 46), (33, 34, 42, 41), (35, 36, 44, 43), (39, 38, 46, 47), (1, 3, 34, 33), (5, 1, 33, 36), (11, 20, 39, 32), (3, 7, 35, 34), (56, 41, 42, 57), (57, 42, 43, 58), (58, 43, 44, 59), (59, 44, 41, 56), (32, 39, 47, 40), (36, 33, 41, 44), (34, 35, 43, 42), (37, 32, 40, 45), (71, 60, 48, 67), (49, 3, 61), (48, 1, 67), (50, 7, 63), (31, 55, 52, 24), (29, 54, 55, 31), (27, 53, 54, 29), (24, 52, 53, 27), (47, 59, 56, 40), (46, 58, 59, 47), (45, 57, 58, 46), (40, 56, 57, 45), (3, 49, 62), (7, 3, 62, 63), (5, 51, 66), (1, 5, 66, 67), (1, 48, 60), (3, 1, 60, 61), (65, 69, 66, 51), (69, 71, 67, 66), (50, 63, 68, 64), (64, 68, 69, 65), (63, 62, 70, 68), (68, 70, 71, 69), (62, 49, 61, 70), (70, 61, 60, 71), (7, 50, 64), (5, 7, 64, 65)])
_uv = me_cube_002.uv_layers.new(name='UVMap')
_uv.uv.foreach_set('vector', [0.4416, 2.156, 0.4416, 2.156, 0.4416, 2.156, 0.4416, 2.156, 0.4416, 2.156, 0.4416, 2.156, 0.4416, 2.156, 0.4416, 2.156, 0.4416, 2.156, 0.4416, 2.156, 0.4416, 2.156, 0.4416, 2.156, 0.4416, 2.156, 0.4416, 2.156, 0.4416, 2.156, 0.4416, 2.156, 0.4416, 2.156, 0.4416, 2.156, 0.4416, 2.156, 0.4416, 2.156, 0.4416, 2.156, 0.4416, 2.156, 0.4416, 2.156, 0.4416, 2.156, 0.4416, 2.156, 0.4416, 2.156, 0.4416, 2.156, 0.4416, 2.156, 0.4416, 2.156, 0.4416, 2.156, 0.4416, 2.156, 0.4416, 2.156, 0.4416, 2.156, 0.4416, 2.156, 0.4416, 2.156, 0.4416, 2.156, 0.4416, 2.156, 0.4416, 2.156, 0.4416, 2.156, 0.4416, 2.156, 0.4416, 2.156, 0.4416, 2.156, 0.4416, 2.156, 0.4416, 2.156, 0.4416, 2.156, 0.4416, 2.156, 0.4416, 2.156, 0.4416, 2.156, 0.4416, 2.156, 0.4416, 2.156, 0.4416, 2.156, 0.4416, 2.156, 0.4416, 2.156, 0.4416, 2.156, 0.4416, 2.156, 0.4416, 2.156, 0.4416, 2.156, 0.4416, 2.156, 0.4416, 2.156, 0.4416, 2.156, 0.4416, 2.156, 0.4416, 2.156, 0.4416, 2.156, 0.4416, 2.156, 0.4416, 2.156, 0.4416, 2.156, 0.4416, 2.156, 0.4416, 2.156, 0.4416, 2.156, 0.4416, 2.156, 0.4416, 2.156, 0.4416, 2.156, 0.4416, 2.156, 0.4416, 2.156, 0.4416, 2.156, 0.4416, 2.156, 0.4416, 2.156, 0.4416, 2.156, 0.4416, 2.156, 0.4416, 2.156, 0.4416, 2.156, 0.4416, 2.156, 0.4416, 2.156, 0.4416, 2.156, 0.4416, 2.156, 0.4416, 2.156, 0.4416, 2.156, 0.4416, 2.156, 0.4416, 2.156, 0.4416, 2.156, 0.4416, 2.156, 0.4416, 2.156, 0.4416, 2.156, 0.4416, 2.156, 0.4416, 2.156, 0.4416, 2.156, 0.4416, 2.156, 0.4416, 2.156, 0.4416, 2.156, 0.4416, 2.156, 0.4416, 2.156, 0.4416, 2.156, 0.4416, 2.156, 0.4416, 2.156, 0.4416, 2.156, 0.4416, 2.156, 0.4416, 2.156, 0.4416, 2.156, 0.4416, 2.156, 0.4416, 2.156, 0.4416, 2.156, 0.4416, 2.156, 0.4416, 2.156, 0.4416, 2.156, 0.4416, 2.156, 0.4416, 2.156, 0.4416, 2.156, 0.4416, 2.156, 0.4416, 2.156, 0.4416, 2.156, 0.4416, 2.156, 0.4416, 2.156, 0.4416, 2.156, 0.4416, 2.156, 0.4416, 2.156, 0.4416, 2.156, 0.4416, 2.156, 0.4416, 2.156, 0.4416, 2.156, 0.4416, 2.156, 0.4416, 2.156, 0.4416, 2.156, 0.4416, 2.156, 0.4416, 2.156, 0.4416, 2.156, 0.4416, 2.156, 0.4416, 2.156, 0.4416, 2.156, 0.4416, 2.156, 0.4416, 2.156, 0.4416, 2.156, 0.4416, 2.156, 0.4416, 2.156, 0.4416, 2.156, 0.4416, 2.156, 0.4416, 2.156, 0.4416, 2.156, 0.4416, 2.156, 0.4416, 2.156, 0.4416, 2.156, 0.4416, 2.156, 0.4416, 2.156, 0.4416, 2.156, 0.4416, 2.156, 0.4416, 2.156, 0.4416, 2.156, 0.4416, 2.156, 0.4416, 2.156, 0.4416, 2.156, 0.4416, 2.156, 0.4416, 2.156, 0.4416, 2.156, 0.4416, 2.156, 0.4416, 2.156, 0.4416, 2.156, 0.4416, 2.156, 0.4416, 2.156, 0.4416, 2.156, 0.4416, 2.156, 0.4416, 2.156, 0.4416, 2.156, 0.4416, 2.156, 0.4416, 2.156, 0.4416, 2.156, 0.4416, 2.156, 0.4416, 2.156, 0.4416, 2.156, 0.4416, 2.156, 0.4416, 2.156, 0.4416, 2.156, 0.4416, 2.156, 0.4416, 2.156, 0.4416, 2.156, 0.176, 0.4375, 0.176, 0.4375, 0.176, 0.4375, 0.176, 0.4375, 0.4416, 2.156, 0.4416, 2.156, 0.4416, 2.156, 0.4416, 2.156, 0.4416, 2.156, 0.4416, 2.156, 0.4416, 2.156, 0.4416, 2.156, 0.4416, 2.156, 0.4416, 2.156, 0.4416, 2.156, 0.4416, 2.156, 0.4416, 2.156, 0.4416, 2.156, 0.4416, 2.156, 0.4416, 2.156, 0.4416, 2.156, 0.4416, 2.156, 0.4416, 2.156, 0.4416, 2.156, 0.4416, 2.156, 0.4416, 2.156, 0.4416, 2.156, 0.4416, 2.156, 0.4416, 2.156, 0.4416, 2.156, 0.4416, 2.156, 0.4416, 2.156, 0.4416, 2.156, 0.4416, 2.156, 0.4416, 2.156, 0.4416, 2.156, 0.4416, 2.156, 0.4416, 2.156, 0.4416, 2.156, 0.4416, 2.156, 0.4416, 2.156, 0.4416, 2.156, 0.4416, 2.156, 0.4416, 2.156, 0.4416, 2.156, 0.4416, 2.156, 0.4416, 2.156, 0.4416, 2.156, 0.4416, 2.156, 0.4416, 2.156, 0.4416, 2.156, 0.4416, 2.156, 0.4416, 2.156, 0.4416, 2.156, 0.4416, 2.156, 0.4416, 2.156, 0.4416, 2.156, 0.4416, 2.156, 0.4416, 2.156, 0.4416, 2.156, 0.4416, 2.156, 0.4416, 2.156, 0.4416, 2.156, 0.4416, 2.156, 0.4416, 2.156, 0.4416, 2.156, 0.176, 0.4375, 0.176, 0.4375, 0.176, 0.4375, 0.176, 0.4375, 0.176, 0.4375, 0.176, 0.4375, 0.176, 0.4375, 0.176, 0.4375, 0.176, 0.4375, 0.176, 0.4375, 0.176, 0.4375, 0.176, 0.4375, 0.176, 0.4375, 0.176, 0.4375, 0.176, 0.4375, 0.176, 0.4375, 0.176, 0.4375, 0.176, 0.4375, 0.176, 0.4375, 0.176, 0.4375, 0.176, 0.4375, 0.176, 0.4375, 0.176, 0.4375, 0.176, 0.4375, 0.176, 0.4375, 0.176, 0.4375, 0.176, 0.4375, 0.176, 0.4375, 0.176, 0.4375, 0.176, 0.4375, 0.176, 0.4375, 0.176, 0.4375, 0.4416, 2.156, 0.4416, 2.156, 0.4416, 2.156, 0.4416, 2.156, 0.4416, 2.156, 0.4416, 2.156, 0.4416, 2.156])
me_cube_002.materials.append(mat_material)
me_cube_002.use_remesh_fix_poles = True
me_cube_002.use_remesh_preserve_attributes = False
me_cube_002.use_mirror_vertex_groups = False
me_cube_002.update()

# ---- objects
ob_pot1 = bpy.data.objects.new('Pot1', me_cylinder)
ob_pot2 = bpy.data.objects.new('Pot2', me_cube_001)
ob_pot3 = bpy.data.objects.new('Pot3', me_sphere)
ob_pot4 = bpy.data.objects.new('Pot4', me_cube_002)

# ---- transforms, parenting, visibility, modifiers, constraints
ob_pot1.location = (0.0, 0.0, 0.0)
ob_pot1.lineart.crease_threshold = 0.0
ob_pot2.location = (0.0, 0.0, 0.0)
ob_pot2.lineart.crease_threshold = 0.0
ob_pot3.location = (0.0, 0.0, 0.0)
ob_pot3.lineart.crease_threshold = 0.0
ob_pot4.location = (0.0, 0.0, 0.0)
ob_pot4.lineart.crease_threshold = 0.0

# ---- collection membership
col_collection.objects.link(ob_pot1)
col_collection.objects.link(ob_pot2)
col_collection.objects.link(ob_pot3)
col_collection.objects.link(ob_pot4)

# ---- scene / render settings (as saved in the file)
scene.frame_start = 1; scene.frame_end = 250; scene.frame_set(0)
scene.render.engine = 'BLENDER_EEVEE_NEXT'
scene.cycles.use_denoising = False
scene.cycles.samples = 128
scene.cycles.sampling_pattern = 'TABULATED_SOBOL'
scene.cycles.use_adaptive_sampling = False
scene.cycles.use_light_tree = False
scene.view_settings.view_transform = 'Filmic'
bpy.context.view_layer.update()

# ---- added for rendering (the .blend has no active camera and no usable light): camera, sun
cam_auto = bpy.data.cameras.new('AutoCamera')
cam_auto.lens = 50.0
cam_auto.sensor_width = 36.0
cam_auto.clip_end = 1000.0
ob_auto_camera = bpy.data.objects.new('AutoCamera', cam_auto)
scene.collection.objects.link(ob_auto_camera)
ob_auto_camera.location = (0.464152, -0.556983, 0.495547)
ob_auto_camera.rotation_euler = (1.09748, -7.21219e-08, 0.694738)
scene.camera = ob_auto_camera
light_auto_sun = bpy.data.lights.new('AutoSun', 'SUN')
light_auto_sun.energy = 3.0
light_auto_sun.angle = 0.0523599
ob_auto_sun = bpy.data.objects.new('AutoSun', light_auto_sun)
scene.collection.objects.link(ob_auto_sun)
ob_auto_sun.rotation_euler = (0.872665, 0.174533, 0.523599)
bpy.context.view_layer.update()

